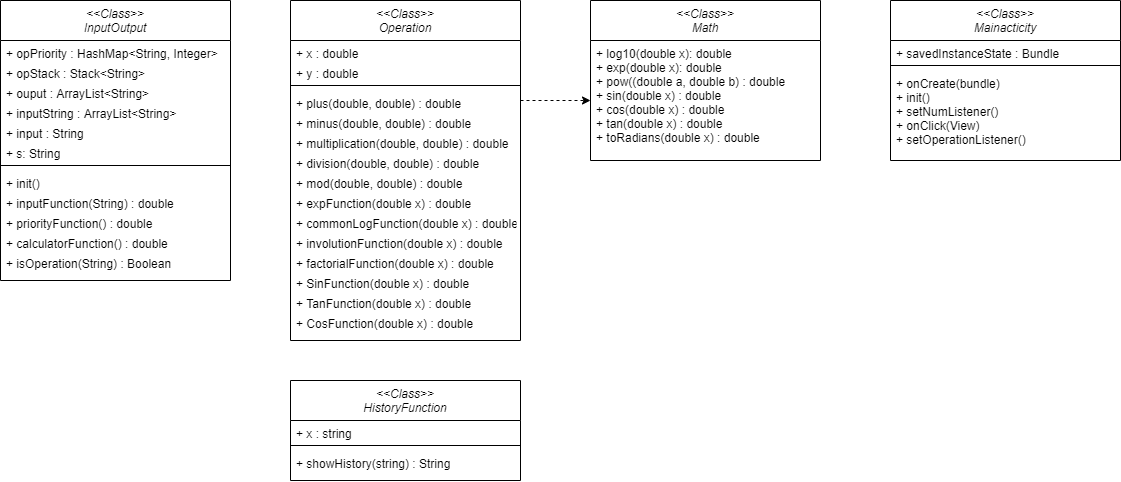

The diagram above was exported from draw.io. Its source (the exported page's mxGraphModel, read from the mxfile embedded in the PNG):
<mxGraphModel dx="2146" dy="781" grid="1" gridSize="10" guides="1" tooltips="1" connect="1" arrows="1" fold="1" page="1" pageScale="1" pageWidth="827" pageHeight="1169" math="0" shadow="0">
  <root>
    <mxCell id="WIyWlLk6GJQsqaUBKTNV-0" />
    <mxCell id="WIyWlLk6GJQsqaUBKTNV-1" parent="WIyWlLk6GJQsqaUBKTNV-0" />
    <mxCell id="zkfFHV4jXpPFQw0GAbJ--0" value="&lt;&lt;Class&gt;&gt;&#10;InputOutput" style="swimlane;fontStyle=2;align=center;verticalAlign=top;childLayout=stackLayout;horizontal=1;startSize=40;horizontalStack=0;resizeParent=1;resizeLast=0;collapsible=1;marginBottom=0;rounded=0;shadow=0;strokeWidth=1;" parent="WIyWlLk6GJQsqaUBKTNV-1" vertex="1">
      <mxGeometry width="230" height="280" as="geometry">
        <mxRectangle x="230" y="140" width="160" height="26" as="alternateBounds" />
      </mxGeometry>
    </mxCell>
    <mxCell id="zkfFHV4jXpPFQw0GAbJ--1" value="+ opPriority : HashMap&lt;String, Integer&gt;" style="text;align=left;verticalAlign=top;spacingLeft=4;spacingRight=4;overflow=hidden;rotatable=0;points=[[0,0.5],[1,0.5]];portConstraint=eastwest;" parent="zkfFHV4jXpPFQw0GAbJ--0" vertex="1">
      <mxGeometry y="40" width="230" height="20" as="geometry" />
    </mxCell>
    <mxCell id="zkfFHV4jXpPFQw0GAbJ--2" value="+ opStack : Stack&lt;String&gt;" style="text;align=left;verticalAlign=top;spacingLeft=4;spacingRight=4;overflow=hidden;rotatable=0;points=[[0,0.5],[1,0.5]];portConstraint=eastwest;rounded=0;shadow=0;html=0;" parent="zkfFHV4jXpPFQw0GAbJ--0" vertex="1">
      <mxGeometry y="60" width="230" height="20" as="geometry" />
    </mxCell>
    <mxCell id="zkfFHV4jXpPFQw0GAbJ--3" value="+ ouput : ArrayList&lt;String&gt;" style="text;align=left;verticalAlign=top;spacingLeft=4;spacingRight=4;overflow=hidden;rotatable=0;points=[[0,0.5],[1,0.5]];portConstraint=eastwest;rounded=0;shadow=0;html=0;" parent="zkfFHV4jXpPFQw0GAbJ--0" vertex="1">
      <mxGeometry y="80" width="230" height="20" as="geometry" />
    </mxCell>
    <mxCell id="yPhdVbm_Uuj0vzw8ya1Y-0" value="+ inputString : ArrayList&lt;String&gt;" style="text;align=left;verticalAlign=top;spacingLeft=4;spacingRight=4;overflow=hidden;rotatable=0;points=[[0,0.5],[1,0.5]];portConstraint=eastwest;rounded=0;shadow=0;html=0;" vertex="1" parent="zkfFHV4jXpPFQw0GAbJ--0">
      <mxGeometry y="100" width="230" height="20" as="geometry" />
    </mxCell>
    <mxCell id="yPhdVbm_Uuj0vzw8ya1Y-1" value="+ input : String" style="text;align=left;verticalAlign=top;spacingLeft=4;spacingRight=4;overflow=hidden;rotatable=0;points=[[0,0.5],[1,0.5]];portConstraint=eastwest;rounded=0;shadow=0;html=0;" vertex="1" parent="zkfFHV4jXpPFQw0GAbJ--0">
      <mxGeometry y="120" width="230" height="20" as="geometry" />
    </mxCell>
    <mxCell id="yPhdVbm_Uuj0vzw8ya1Y-2" value="+ s: String" style="text;align=left;verticalAlign=top;spacingLeft=4;spacingRight=4;overflow=hidden;rotatable=0;points=[[0,0.5],[1,0.5]];portConstraint=eastwest;rounded=0;shadow=0;html=0;" vertex="1" parent="zkfFHV4jXpPFQw0GAbJ--0">
      <mxGeometry y="140" width="230" height="20" as="geometry" />
    </mxCell>
    <mxCell id="zkfFHV4jXpPFQw0GAbJ--4" value="" style="line;html=1;strokeWidth=1;align=left;verticalAlign=middle;spacingTop=-1;spacingLeft=3;spacingRight=3;rotatable=0;labelPosition=right;points=[];portConstraint=eastwest;" parent="zkfFHV4jXpPFQw0GAbJ--0" vertex="1">
      <mxGeometry y="160" width="230" height="10" as="geometry" />
    </mxCell>
    <mxCell id="yPhdVbm_Uuj0vzw8ya1Y-3" value="+ init()" style="text;align=left;verticalAlign=top;spacingLeft=4;spacingRight=4;overflow=hidden;rotatable=0;points=[[0,0.5],[1,0.5]];portConstraint=eastwest;rounded=0;shadow=0;html=0;" vertex="1" parent="zkfFHV4jXpPFQw0GAbJ--0">
      <mxGeometry y="170" width="230" height="20" as="geometry" />
    </mxCell>
    <mxCell id="yPhdVbm_Uuj0vzw8ya1Y-4" value="+ inputFunction(String) : double" style="text;align=left;verticalAlign=top;spacingLeft=4;spacingRight=4;overflow=hidden;rotatable=0;points=[[0,0.5],[1,0.5]];portConstraint=eastwest;rounded=0;shadow=0;html=0;" vertex="1" parent="zkfFHV4jXpPFQw0GAbJ--0">
      <mxGeometry y="190" width="230" height="20" as="geometry" />
    </mxCell>
    <mxCell id="yPhdVbm_Uuj0vzw8ya1Y-5" value="+ priorityFunction() : double" style="text;align=left;verticalAlign=top;spacingLeft=4;spacingRight=4;overflow=hidden;rotatable=0;points=[[0,0.5],[1,0.5]];portConstraint=eastwest;rounded=0;shadow=0;html=0;" vertex="1" parent="zkfFHV4jXpPFQw0GAbJ--0">
      <mxGeometry y="210" width="230" height="20" as="geometry" />
    </mxCell>
    <mxCell id="yPhdVbm_Uuj0vzw8ya1Y-6" value="+ calculatorFunction() : double" style="text;align=left;verticalAlign=top;spacingLeft=4;spacingRight=4;overflow=hidden;rotatable=0;points=[[0,0.5],[1,0.5]];portConstraint=eastwest;rounded=0;shadow=0;html=0;" vertex="1" parent="zkfFHV4jXpPFQw0GAbJ--0">
      <mxGeometry y="230" width="230" height="20" as="geometry" />
    </mxCell>
    <mxCell id="yPhdVbm_Uuj0vzw8ya1Y-7" value="+ isOperation(String) : Boolean" style="text;align=left;verticalAlign=top;spacingLeft=4;spacingRight=4;overflow=hidden;rotatable=0;points=[[0,0.5],[1,0.5]];portConstraint=eastwest;rounded=0;shadow=0;html=0;" vertex="1" parent="zkfFHV4jXpPFQw0GAbJ--0">
      <mxGeometry y="250" width="230" height="20" as="geometry" />
    </mxCell>
    <mxCell id="yPhdVbm_Uuj0vzw8ya1Y-8" value="&lt;&lt;Class&gt;&gt;&#10;Operation" style="swimlane;fontStyle=2;align=center;verticalAlign=top;childLayout=stackLayout;horizontal=1;startSize=40;horizontalStack=0;resizeParent=1;resizeLast=0;collapsible=1;marginBottom=0;rounded=0;shadow=0;strokeWidth=1;" vertex="1" parent="WIyWlLk6GJQsqaUBKTNV-1">
      <mxGeometry x="290" width="230" height="340" as="geometry">
        <mxRectangle x="230" y="140" width="160" height="26" as="alternateBounds" />
      </mxGeometry>
    </mxCell>
    <mxCell id="yPhdVbm_Uuj0vzw8ya1Y-9" value="+ x : double" style="text;align=left;verticalAlign=top;spacingLeft=4;spacingRight=4;overflow=hidden;rotatable=0;points=[[0,0.5],[1,0.5]];portConstraint=eastwest;" vertex="1" parent="yPhdVbm_Uuj0vzw8ya1Y-8">
      <mxGeometry y="40" width="230" height="20" as="geometry" />
    </mxCell>
    <mxCell id="yPhdVbm_Uuj0vzw8ya1Y-10" value="+ y : double" style="text;align=left;verticalAlign=top;spacingLeft=4;spacingRight=4;overflow=hidden;rotatable=0;points=[[0,0.5],[1,0.5]];portConstraint=eastwest;rounded=0;shadow=0;html=0;" vertex="1" parent="yPhdVbm_Uuj0vzw8ya1Y-8">
      <mxGeometry y="60" width="230" height="20" as="geometry" />
    </mxCell>
    <mxCell id="yPhdVbm_Uuj0vzw8ya1Y-15" value="" style="line;html=1;strokeWidth=1;align=left;verticalAlign=middle;spacingTop=-1;spacingLeft=3;spacingRight=3;rotatable=0;labelPosition=right;points=[];portConstraint=eastwest;" vertex="1" parent="yPhdVbm_Uuj0vzw8ya1Y-8">
      <mxGeometry y="80" width="230" height="10" as="geometry" />
    </mxCell>
    <mxCell id="yPhdVbm_Uuj0vzw8ya1Y-11" value="+ plus(double, double) : double" style="text;align=left;verticalAlign=top;spacingLeft=4;spacingRight=4;overflow=hidden;rotatable=0;points=[[0,0.5],[1,0.5]];portConstraint=eastwest;rounded=0;shadow=0;html=0;" vertex="1" parent="yPhdVbm_Uuj0vzw8ya1Y-8">
      <mxGeometry y="90" width="230" height="20" as="geometry" />
    </mxCell>
    <mxCell id="yPhdVbm_Uuj0vzw8ya1Y-12" value="+ minus(double, double) : double" style="text;align=left;verticalAlign=top;spacingLeft=4;spacingRight=4;overflow=hidden;rotatable=0;points=[[0,0.5],[1,0.5]];portConstraint=eastwest;rounded=0;shadow=0;html=0;" vertex="1" parent="yPhdVbm_Uuj0vzw8ya1Y-8">
      <mxGeometry y="110" width="230" height="20" as="geometry" />
    </mxCell>
    <mxCell id="yPhdVbm_Uuj0vzw8ya1Y-13" value="+ multiplication(double, double) : double" style="text;align=left;verticalAlign=top;spacingLeft=4;spacingRight=4;overflow=hidden;rotatable=0;points=[[0,0.5],[1,0.5]];portConstraint=eastwest;rounded=0;shadow=0;html=0;" vertex="1" parent="yPhdVbm_Uuj0vzw8ya1Y-8">
      <mxGeometry y="130" width="230" height="20" as="geometry" />
    </mxCell>
    <mxCell id="yPhdVbm_Uuj0vzw8ya1Y-14" value="+ division(double, double) : double" style="text;align=left;verticalAlign=top;spacingLeft=4;spacingRight=4;overflow=hidden;rotatable=0;points=[[0,0.5],[1,0.5]];portConstraint=eastwest;rounded=0;shadow=0;html=0;" vertex="1" parent="yPhdVbm_Uuj0vzw8ya1Y-8">
      <mxGeometry y="150" width="230" height="20" as="geometry" />
    </mxCell>
    <mxCell id="yPhdVbm_Uuj0vzw8ya1Y-16" value="+ mod(double, double) : double" style="text;align=left;verticalAlign=top;spacingLeft=4;spacingRight=4;overflow=hidden;rotatable=0;points=[[0,0.5],[1,0.5]];portConstraint=eastwest;rounded=0;shadow=0;html=0;" vertex="1" parent="yPhdVbm_Uuj0vzw8ya1Y-8">
      <mxGeometry y="170" width="230" height="20" as="geometry" />
    </mxCell>
    <mxCell id="yPhdVbm_Uuj0vzw8ya1Y-17" value="+ expFunction(double x) : double" style="text;align=left;verticalAlign=top;spacingLeft=4;spacingRight=4;overflow=hidden;rotatable=0;points=[[0,0.5],[1,0.5]];portConstraint=eastwest;rounded=0;shadow=0;html=0;" vertex="1" parent="yPhdVbm_Uuj0vzw8ya1Y-8">
      <mxGeometry y="190" width="230" height="20" as="geometry" />
    </mxCell>
    <mxCell id="yPhdVbm_Uuj0vzw8ya1Y-18" value="+ commonLogFunction(double x) : double" style="text;align=left;verticalAlign=top;spacingLeft=4;spacingRight=4;overflow=hidden;rotatable=0;points=[[0,0.5],[1,0.5]];portConstraint=eastwest;rounded=0;shadow=0;html=0;" vertex="1" parent="yPhdVbm_Uuj0vzw8ya1Y-8">
      <mxGeometry y="210" width="230" height="20" as="geometry" />
    </mxCell>
    <mxCell id="yPhdVbm_Uuj0vzw8ya1Y-19" value="+ involutionFunction(double x) : double" style="text;align=left;verticalAlign=top;spacingLeft=4;spacingRight=4;overflow=hidden;rotatable=0;points=[[0,0.5],[1,0.5]];portConstraint=eastwest;rounded=0;shadow=0;html=0;" vertex="1" parent="yPhdVbm_Uuj0vzw8ya1Y-8">
      <mxGeometry y="230" width="230" height="20" as="geometry" />
    </mxCell>
    <mxCell id="yPhdVbm_Uuj0vzw8ya1Y-20" value="+ factorialFunction(double x) : double" style="text;align=left;verticalAlign=top;spacingLeft=4;spacingRight=4;overflow=hidden;rotatable=0;points=[[0,0.5],[1,0.5]];portConstraint=eastwest;rounded=0;shadow=0;html=0;" vertex="1" parent="yPhdVbm_Uuj0vzw8ya1Y-8">
      <mxGeometry y="250" width="230" height="20" as="geometry" />
    </mxCell>
    <mxCell id="yPhdVbm_Uuj0vzw8ya1Y-21" value="+ SinFunction(double x) : double" style="text;align=left;verticalAlign=top;spacingLeft=4;spacingRight=4;overflow=hidden;rotatable=0;points=[[0,0.5],[1,0.5]];portConstraint=eastwest;rounded=0;shadow=0;html=0;" vertex="1" parent="yPhdVbm_Uuj0vzw8ya1Y-8">
      <mxGeometry y="270" width="230" height="20" as="geometry" />
    </mxCell>
    <mxCell id="yPhdVbm_Uuj0vzw8ya1Y-22" value="+ TanFunction(double x) : double" style="text;align=left;verticalAlign=top;spacingLeft=4;spacingRight=4;overflow=hidden;rotatable=0;points=[[0,0.5],[1,0.5]];portConstraint=eastwest;rounded=0;shadow=0;html=0;" vertex="1" parent="yPhdVbm_Uuj0vzw8ya1Y-8">
      <mxGeometry y="290" width="230" height="20" as="geometry" />
    </mxCell>
    <mxCell id="yPhdVbm_Uuj0vzw8ya1Y-23" value="+ CosFunction(double x) : double" style="text;align=left;verticalAlign=top;spacingLeft=4;spacingRight=4;overflow=hidden;rotatable=0;points=[[0,0.5],[1,0.5]];portConstraint=eastwest;rounded=0;shadow=0;html=0;" vertex="1" parent="yPhdVbm_Uuj0vzw8ya1Y-8">
      <mxGeometry y="310" width="230" height="20" as="geometry" />
    </mxCell>
    <mxCell id="yPhdVbm_Uuj0vzw8ya1Y-24" value="&lt;&lt;Class&gt;&gt;&#10;Mainacticity" style="swimlane;fontStyle=2;align=center;verticalAlign=top;childLayout=stackLayout;horizontal=1;startSize=40;horizontalStack=0;resizeParent=1;resizeLast=0;collapsible=1;marginBottom=0;rounded=0;shadow=0;strokeWidth=1;" vertex="1" parent="WIyWlLk6GJQsqaUBKTNV-1">
      <mxGeometry x="890" width="230" height="160" as="geometry">
        <mxRectangle x="230" y="140" width="160" height="26" as="alternateBounds" />
      </mxGeometry>
    </mxCell>
    <mxCell id="yPhdVbm_Uuj0vzw8ya1Y-25" value="+ savedInstanceState : Bundle" style="text;align=left;verticalAlign=top;spacingLeft=4;spacingRight=4;overflow=hidden;rotatable=0;points=[[0,0.5],[1,0.5]];portConstraint=eastwest;" vertex="1" parent="yPhdVbm_Uuj0vzw8ya1Y-24">
      <mxGeometry y="40" width="230" height="20" as="geometry" />
    </mxCell>
    <mxCell id="yPhdVbm_Uuj0vzw8ya1Y-27" value="" style="line;html=1;strokeWidth=1;align=left;verticalAlign=middle;spacingTop=-1;spacingLeft=3;spacingRight=3;rotatable=0;labelPosition=right;points=[];portConstraint=eastwest;" vertex="1" parent="yPhdVbm_Uuj0vzw8ya1Y-24">
      <mxGeometry y="60" width="230" height="10" as="geometry" />
    </mxCell>
    <mxCell id="yPhdVbm_Uuj0vzw8ya1Y-28" value="+ onCreate(bundle)&#10;+ init()&#10;+ setNumListener()&#10;+ onClick(View)&#10;+ setOperationListener()" style="text;align=left;verticalAlign=top;spacingLeft=4;spacingRight=4;overflow=hidden;rotatable=0;points=[[0,0.5],[1,0.5]];portConstraint=eastwest;rounded=0;shadow=0;html=0;" vertex="1" parent="yPhdVbm_Uuj0vzw8ya1Y-24">
      <mxGeometry y="70" width="230" height="90" as="geometry" />
    </mxCell>
    <mxCell id="yPhdVbm_Uuj0vzw8ya1Y-40" value="&lt;&lt;Class&gt;&gt;&#10;Math" style="swimlane;fontStyle=2;align=center;verticalAlign=top;childLayout=stackLayout;horizontal=1;startSize=40;horizontalStack=0;resizeParent=1;resizeLast=0;collapsible=1;marginBottom=0;rounded=0;shadow=0;strokeWidth=1;" vertex="1" parent="WIyWlLk6GJQsqaUBKTNV-1">
      <mxGeometry x="590" width="230" height="160" as="geometry">
        <mxRectangle x="230" y="140" width="160" height="26" as="alternateBounds" />
      </mxGeometry>
    </mxCell>
    <mxCell id="yPhdVbm_Uuj0vzw8ya1Y-44" value="+ log10(double x): double&#10;+ exp(double x): double&#10;+ pow((double a, double b) : double&#10;+ sin(double x) : double&#10;+ cos(double x) : double&#10;+ tan(double x) : double&#10;+ toRadians(double x) : double" style="text;align=left;verticalAlign=top;spacingLeft=4;spacingRight=4;overflow=hidden;rotatable=0;points=[[0,0.5],[1,0.5]];portConstraint=eastwest;rounded=0;shadow=0;html=0;" vertex="1" parent="yPhdVbm_Uuj0vzw8ya1Y-40">
      <mxGeometry y="40" width="230" height="120" as="geometry" />
    </mxCell>
    <mxCell id="yPhdVbm_Uuj0vzw8ya1Y-56" value="&lt;&lt;Class&gt;&gt;&#10;HistoryFunction" style="swimlane;fontStyle=2;align=center;verticalAlign=top;childLayout=stackLayout;horizontal=1;startSize=40;horizontalStack=0;resizeParent=1;resizeLast=0;collapsible=1;marginBottom=0;rounded=0;shadow=0;strokeWidth=1;" vertex="1" parent="WIyWlLk6GJQsqaUBKTNV-1">
      <mxGeometry x="290" y="380" width="230" height="100" as="geometry">
        <mxRectangle x="230" y="140" width="160" height="26" as="alternateBounds" />
      </mxGeometry>
    </mxCell>
    <mxCell id="yPhdVbm_Uuj0vzw8ya1Y-57" value="+ x : string" style="text;align=left;verticalAlign=top;spacingLeft=4;spacingRight=4;overflow=hidden;rotatable=0;points=[[0,0.5],[1,0.5]];portConstraint=eastwest;" vertex="1" parent="yPhdVbm_Uuj0vzw8ya1Y-56">
      <mxGeometry y="40" width="230" height="20" as="geometry" />
    </mxCell>
    <mxCell id="yPhdVbm_Uuj0vzw8ya1Y-59" value="" style="line;html=1;strokeWidth=1;align=left;verticalAlign=middle;spacingTop=-1;spacingLeft=3;spacingRight=3;rotatable=0;labelPosition=right;points=[];portConstraint=eastwest;" vertex="1" parent="yPhdVbm_Uuj0vzw8ya1Y-56">
      <mxGeometry y="60" width="230" height="10" as="geometry" />
    </mxCell>
    <mxCell id="yPhdVbm_Uuj0vzw8ya1Y-60" value="+ showHistory(string) : String" style="text;align=left;verticalAlign=top;spacingLeft=4;spacingRight=4;overflow=hidden;rotatable=0;points=[[0,0.5],[1,0.5]];portConstraint=eastwest;rounded=0;shadow=0;html=0;" vertex="1" parent="yPhdVbm_Uuj0vzw8ya1Y-56">
      <mxGeometry y="70" width="230" height="20" as="geometry" />
    </mxCell>
    <mxCell id="yPhdVbm_Uuj0vzw8ya1Y-73" value="" style="endArrow=classic;html=1;dashed=1;exitX=1;exitY=0.5;exitDx=0;exitDy=0;entryX=0;entryY=0.5;entryDx=0;entryDy=0;" edge="1" parent="WIyWlLk6GJQsqaUBKTNV-1" source="yPhdVbm_Uuj0vzw8ya1Y-11" target="yPhdVbm_Uuj0vzw8ya1Y-44">
      <mxGeometry width="50" height="50" relative="1" as="geometry">
        <mxPoint x="570" y="270" as="sourcePoint" />
        <mxPoint x="690" y="250" as="targetPoint" />
      </mxGeometry>
    </mxCell>
  </root>
</mxGraphModel>